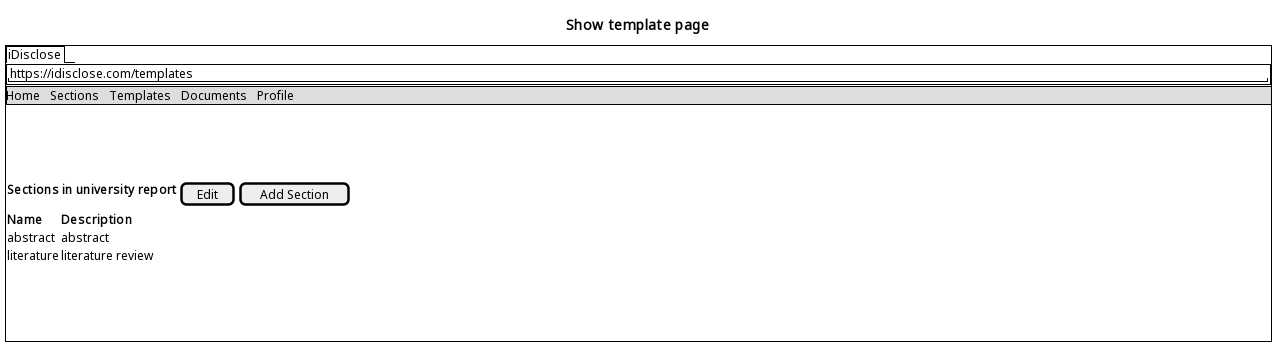

The diagram above was rendered by PlantUML. Its source (embedded in the PNG):
@startsalt
title Show template page
{+
{/ iDisclose }
{+
  "https://idisclose.com/templates                                                                                                                              "
}
{* Home | Sections | Templates | Documents | Profile }
{
  .
  .
  .
  .
}
{
  <b>Sections in university report | [ Edit ] | [ Add Section ]
}
{
  <b>Name | <b>Description
  abstract | abstract
  literature | literature review
}
{
  .
  .
  .
  .
}
}
@endsalt